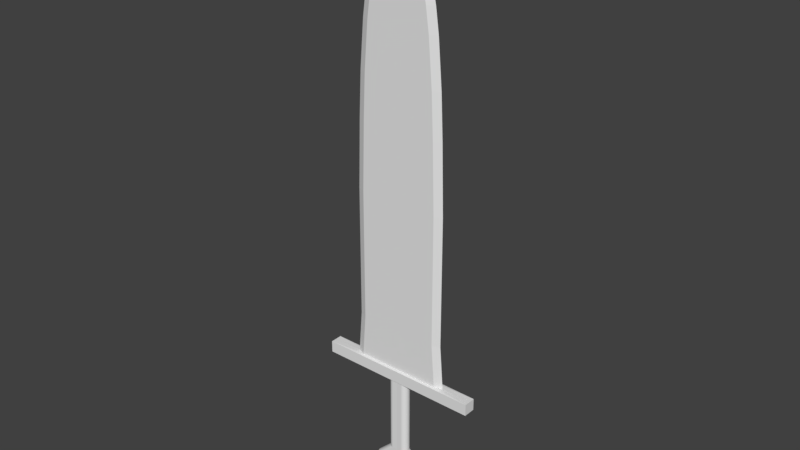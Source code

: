 # Source: Short_Fat_sword_1.blend  (saved by Blender 2.77.0; exported with 4.5.12 LTS)
import bpy
from mathutils import Matrix  # noqa: F401  (used for matrix-valued properties, if any)

bpy.ops.wm.read_factory_settings(use_empty=True)
scene = bpy.context.scene
scene.name = 'Scene'

# ---- collections
col_collection_1 = bpy.data.collections.new('Collection 1'); scene.collection.children.link(col_collection_1)

# ---- world
world_world = bpy.data.worlds.new('World'); scene.world = world_world
world_world.color = (0.05088, 0.05088, 0.05088)
world_world.use_sun_shadow = False
world_world.sun_shadow_jitter_overblur = 0.0
world_world.cycles.sampling_method = 'MANUAL'

# ---- meshes
me_cube_001 = bpy.data.meshes.new('Cube.001')
me_cube_001.from_pydata([(0.0, 0.1119, -0.2493), (0.0, 0.2045, -0.2111), (0.0, 0.2045, 0.1889), (0.0, 0.1119, 0.205), (0.2913, -0.1108, -0.2493), (2.76, -0.2045, -0.2111), (2.76, -0.2045, 0.1889), (1.457, -0.1108, 0.205), (0.0, -0.1108, 0.205), (0.0, -0.2045, 0.1889), (0.0, -0.2045, -0.2111), (0.0, -0.1108, -0.2493), (0.6894, 0.1119, 13.66), (0.2051, 0.187, -0.2463), (0.6894, -0.1108, 13.66), (0.2051, 0.187, -4.452), (0.0, 0.1119, 13.66), (0.1702, 0.1904, -0.2463), (0.0, -0.1108, 13.66), (0.1702, 0.1904, -4.452), (1.457, 0.1119, 0.205), (2.76, 0.2045, 0.1889), (2.76, 0.2045, -0.2111), (0.2913, 0.1119, -0.2493), (0.6894, 0.1119, 13.66), (0.6894, -0.1108, 13.66), (0.0, 0.1119, 13.66), (0.0, -0.1108, 13.66), (0.0, 0.0005809, 15.14), (0.9446, 0.0005809, 13.66), (0.0, 0.0005809, 0.205), (0.0, -1.249e-05, 0.1889), (0.0, -1.249e-05, -0.2111), (0.0, 0.0005809, -0.2493), (1.712, 0.0005809, 0.205), (2.76, -1.25e-05, 0.1889), (2.76, -1.25e-05, -0.2111), (0.2913, 0.0005809, -0.2493), (0.0, 0.0005809, 15.14), (0.9446, 0.0005809, 13.66), (0.2386, 0.1768, -4.452), (0.2386, 0.1768, -0.2463), (0.2695, 0.1603, -4.452), (0.2695, 0.1603, -0.2463), (0.2966, 0.138, -4.452), (0.2966, 0.138, -0.2463), (0.3188, 0.111, -4.452), (0.3188, 0.111, -0.2463), (0.3353, 0.08005, -4.452), (0.3353, 0.08005, -0.2463), (0.3455, 0.04652, -4.452), (0.3455, 0.04652, -0.2463), (0.349, 0.01165, -4.452), (0.349, 0.01165, -0.2463), (0.3455, -0.02323, -4.452), (0.3455, -0.02323, -0.2463), (0.3353, -0.05676, -4.452), (0.3353, -0.05676, -0.2463), (0.3188, -0.08767, -4.452), (0.3188, -0.08767, -0.2463), (0.2966, -0.1148, -4.452), (0.2966, -0.1148, -0.2463), (0.2695, -0.137, -4.452), (0.2695, -0.137, -0.2463), (0.2386, -0.1535, -4.452), (0.2386, -0.1535, -0.2463), (0.2051, -0.1637, -4.452), (0.2051, -0.1637, -0.2463), (0.1702, -0.1671, -4.452), (0.1702, -0.1671, -0.2463), (0.0, -0.1637, -4.452), (0.0, -0.1637, -0.2463), (0.0, -0.1535, -4.452), (0.0, -0.1535, -0.2463), (0.0, -0.137, -4.452), (0.0, -0.137, -0.2463), (0.0, -0.1148, -4.452), (0.0, -0.1148, -0.2463), (0.0, -0.08767, -4.452), (0.0, -0.08767, -0.2463), (0.0, -0.05676, -4.452), (0.0, -0.05676, -0.2463), (0.0, -0.02323, -4.452), (0.0, -0.02323, -0.2463), (0.0, 0.01165, -4.452), (0.0, 0.01165, -0.2463), (0.0, 0.04652, -4.452), (0.0, 0.04652, -0.2463), (0.0, 0.08005, -4.452), (0.0, 0.08005, -0.2463), (0.0, 0.111, -4.452), (0.0, 0.111, -0.2463), (0.0, 0.138, -4.452), (0.0, 0.138, -0.2463), (0.0, 0.1603, -4.452), (0.0, 0.1603, -0.2463), (0.0, 0.1768, -4.452), (0.0, 0.1768, -0.2463), (0.0, 0.187, -4.452), (0.0, 0.187, -0.2463), (0.2386, 0.1768, -0.792), (0.2386, 0.1768, -1.338), (0.2386, 0.1768, -2.915), (0.7744, 0.1768, -3.428), (0.2051, 0.187, -0.792), (0.2051, 0.187, -1.338), (0.2051, 0.187, -2.915), (0.7409, 0.187, -3.428), (0.706, 0.1904, -3.428), (0.1702, 0.1904, -2.915), (0.1702, 0.1904, -1.338), (0.1702, 0.1904, -0.792), (0.2695, 0.1603, -0.792), (0.2695, 0.1603, -1.338), (0.2695, 0.1603, -2.915), (0.8053, 0.1603, -3.428), (0.2966, 0.138, -0.792), (0.2966, 0.138, -1.338), (0.2966, 0.138, -2.915), (0.8324, 0.138, -3.428), (0.3188, 0.111, -0.792), (0.3188, 0.111, -1.338), (0.3188, 0.111, -2.915), (0.8546, 0.111, -3.428), (0.3353, 0.08005, -0.792), (0.3353, 0.08005, -1.338), (0.3353, 0.08005, -2.915), (0.8711, 0.08005, -3.428), (0.3455, 0.04652, -0.792), (0.3455, 0.04652, -1.338), (0.3455, 0.04652, -2.915), (0.8813, 0.04652, -3.428), (0.349, 0.01165, -0.792), (0.349, 0.01165, -1.338), (0.349, 0.01165, -2.915), (0.8847, 0.01165, -3.428), (0.3455, -0.02323, -0.792), (0.3455, -0.02323, -1.338), (0.3455, -0.02323, -2.915), (0.8813, -0.02323, -3.428), (0.3353, -0.05676, -0.792), (0.3353, -0.05676, -1.338), (0.3353, -0.05676, -2.915), (0.8711, -0.05676, -3.428), (0.3188, -0.08767, -0.792), (0.3188, -0.08767, -1.338), (0.3188, -0.08767, -2.915), (0.8546, -0.08767, -3.428), (0.2966, -0.1148, -0.792), (0.2966, -0.1148, -1.338), (0.2966, -0.1148, -2.915), (0.8324, -0.1148, -3.428), (0.2695, -0.137, -0.792), (0.2695, -0.137, -1.338), (0.2695, -0.137, -2.915), (0.8053, -0.137, -3.428), (0.2386, -0.1535, -0.792), (0.2386, -0.1535, -1.338), (0.2386, -0.1535, -2.915), (0.7744, -0.1535, -3.428), (0.2051, -0.1637, -0.792), (0.2051, -0.1637, -1.338), (0.2051, -0.1637, -2.915), (0.7409, -0.1637, -3.428), (0.1702, -0.1671, -0.792), (0.1702, -0.1671, -1.338), (0.1702, -0.1671, -2.915), (0.706, -0.1671, -3.428), (0.0, -0.1637, -0.792), (0.0, -0.1637, -1.338), (0.0, -0.1637, -2.915), (0.0, -0.1637, -3.428), (0.0, -0.1535, -0.792), (0.0, -0.1535, -1.338), (0.0, -0.1535, -2.915), (0.0, -0.1535, -3.428), (0.0, -0.137, -0.792), (0.0, -0.137, -1.338), (0.0, -0.137, -2.915), (0.0, -0.137, -3.428), (0.0, -0.1148, -0.792), (0.0, -0.1148, -1.338), (0.0, -0.1148, -2.915), (0.0, -0.1148, -3.428), (0.0, -0.08767, -0.792), (0.0, -0.08767, -1.338), (0.0, -0.08767, -2.915), (0.0, -0.08767, -3.428), (0.0, -0.05676, -0.792), (0.0, -0.05676, -1.338), (0.0, -0.05676, -2.915), (0.0, -0.05676, -3.428), (0.0, -0.02323, -0.792), (0.0, -0.02323, -1.338), (0.0, -0.02323, -2.915), (0.0, -0.02323, -3.428), (0.0, 0.01165, -0.792), (0.0, 0.01165, -1.338), (0.0, 0.01165, -2.915), (0.0, 0.01165, -3.428), (0.0, 0.04652, -0.792), (0.0, 0.04652, -1.338), (0.0, 0.04652, -2.915), (0.0, 0.04652, -3.428), (0.0, 0.08005, -0.792), (0.0, 0.08005, -1.338), (0.0, 0.08005, -2.915), (0.0, 0.08005, -3.428), (0.0, 0.111, -0.792), (0.0, 0.111, -1.338), (0.0, 0.111, -2.915), (0.0, 0.111, -3.428), (0.0, 0.138, -0.792), (0.0, 0.138, -1.338), (0.0, 0.138, -2.915), (0.0, 0.138, -3.428), (0.0, 0.1603, -0.792), (0.0, 0.1603, -1.338), (0.0, 0.1603, -2.915), (0.0, 0.1603, -3.428), (0.0, 0.1768, -0.792), (0.0, 0.1768, -1.338), (0.0, 0.1768, -2.915), (0.0, 0.1768, -3.428), (0.0, 0.187, -0.792), (0.0, 0.187, -1.338), (0.0, 0.187, -2.915), (0.0, 0.187, -3.428), (0.7744, 0.1768, -3.908), (0.7409, 0.187, -3.908), (0.8053, 0.1603, -3.908), (0.8324, 0.138, -3.908), (0.8546, 0.111, -3.908), (0.8711, 0.08005, -3.908), (0.8813, 0.04652, -3.908), (0.8847, 0.01165, -3.908), (0.8813, -0.02323, -3.908), (0.8711, -0.05676, -3.908), (0.8546, -0.08767, -3.908), (0.8324, -0.1148, -3.908), (0.8053, -0.137, -3.908), (0.7744, -0.1535, -3.908), (0.7409, -0.1637, -3.908), (0.706, -0.1671, -3.908), (0.0, -0.1637, -3.908), (0.0, -0.1535, -3.908), (0.0, -0.137, -3.908), (0.0, -0.1148, -3.908), (0.0, -0.08767, -3.908), (0.0, -0.05676, -3.908), (0.0, -0.02323, -3.908), (0.0, 0.01165, -3.908), (0.0, 0.04652, -3.908), (0.0, 0.08005, -3.908), (0.0, 0.111, -3.908), (0.0, 0.138, -3.908), (0.0, 0.1603, -3.908), (0.0, 0.1768, -3.908), (0.0, 0.187, -3.908), (0.706, 0.1904, -3.908), (0.2386, 0.1768, -1.653), (0.2386, 0.1768, -1.968), (0.2386, 0.1768, -2.284), (0.2386, 0.1768, -2.599), (0.2051, 0.187, -1.653), (0.2051, 0.187, -1.968), (0.2051, 0.187, -2.284), (0.2051, 0.187, -2.599), (0.1702, 0.1904, -2.599), (0.1702, 0.1904, -2.284), (0.1702, 0.1904, -1.968), (0.1702, 0.1904, -1.653), (0.2695, 0.1603, -1.653), (0.2695, 0.1603, -1.968), (0.2695, 0.1603, -2.284), (0.2695, 0.1603, -2.599), (0.2966, 0.138, -1.653), (0.2966, 0.138, -1.968), (0.2966, 0.138, -2.284), (0.2966, 0.138, -2.599), (0.3188, 0.111, -1.653), (0.3188, 0.111, -1.968), (0.3188, 0.111, -2.284), (0.3188, 0.111, -2.599), (0.3353, 0.08005, -1.653), (0.3353, 0.08005, -1.968), (0.3353, 0.08005, -2.284), (0.3353, 0.08005, -2.599), (0.3455, 0.04652, -1.653), (0.3455, 0.04652, -1.968), (0.3455, 0.04652, -2.284), (0.3455, 0.04652, -2.599), (0.349, 0.01165, -1.653), (0.349, 0.01165, -1.968), (0.349, 0.01165, -2.284), (0.349, 0.01165, -2.599), (0.3455, -0.02323, -1.653), (0.3455, -0.02323, -1.968), (0.3455, -0.02323, -2.284), (0.3455, -0.02323, -2.599), (0.3353, -0.05676, -1.653), (0.3353, -0.05676, -1.968), (0.3353, -0.05676, -2.284), (0.3353, -0.05676, -2.599), (0.3188, -0.08767, -1.653), (0.3188, -0.08767, -1.968), (0.3188, -0.08767, -2.284), (0.3188, -0.08767, -2.599), (0.2966, -0.1148, -1.653), (0.2966, -0.1148, -1.968), (0.2966, -0.1148, -2.284), (0.2966, -0.1148, -2.599), (0.2695, -0.137, -1.653), (0.2695, -0.137, -1.968), (0.2695, -0.137, -2.284), (0.2695, -0.137, -2.599), (0.2386, -0.1535, -1.653), (0.2386, -0.1535, -1.968), (0.2386, -0.1535, -2.284), (0.2386, -0.1535, -2.599), (0.2051, -0.1637, -1.653), (0.2051, -0.1637, -1.968), (0.2051, -0.1637, -2.284), (0.2051, -0.1637, -2.599), (0.1702, -0.1671, -1.653), (0.1702, -0.1671, -1.968), (0.1702, -0.1671, -2.284), (0.1702, -0.1671, -2.599), (0.0, -0.1637, -1.653), (0.0, -0.1637, -1.968), (0.0, -0.1637, -2.284), (0.0, -0.1637, -2.599), (0.0, -0.1535, -1.653), (0.0, -0.1535, -1.968), (0.0, -0.1535, -2.284), (0.0, -0.1535, -2.599), (0.0, -0.137, -1.653), (0.0, -0.137, -1.968), (0.0, -0.137, -2.284), (0.0, -0.137, -2.599), (0.0, -0.1148, -1.653), (0.0, -0.1148, -1.968), (0.0, -0.1148, -2.284), (0.0, -0.1148, -2.599), (0.0, -0.08767, -1.653), (0.0, -0.08767, -1.968), (0.0, -0.08767, -2.284), (0.0, -0.08767, -2.599), (0.0, -0.05676, -1.653), (0.0, -0.05676, -1.968), (0.0, -0.05676, -2.284), (0.0, -0.05676, -2.599), (0.0, -0.02323, -1.653), (0.0, -0.02323, -1.968), (0.0, -0.02323, -2.284), (0.0, -0.02323, -2.599), (0.0, 0.01165, -1.653), (0.0, 0.01165, -1.968), (0.0, 0.01165, -2.284), (0.0, 0.01165, -2.599), (0.0, 0.04652, -1.653), (0.0, 0.04652, -1.968), (0.0, 0.04652, -2.284), (0.0, 0.04652, -2.599), (0.0, 0.08005, -1.653), (0.0, 0.08005, -1.968), (0.0, 0.08005, -2.284), (0.0, 0.08005, -2.599), (0.0, 0.111, -1.653), (0.0, 0.111, -1.968), (0.0, 0.111, -2.284), (0.0, 0.111, -2.599), (0.0, 0.138, -1.653), (0.0, 0.138, -1.968), (0.0, 0.138, -2.284), (0.0, 0.138, -2.599), (0.0, 0.1603, -1.653), (0.0, 0.1603, -1.968), (0.0, 0.1603, -2.284), (0.0, 0.1603, -2.599), (0.0, 0.1768, -1.653), (0.0, 0.1768, -1.968), (0.0, 0.1768, -2.284), (0.0, 0.1768, -2.599), (0.0, 0.187, -1.653), (0.0, 0.187, -1.968), (0.0, 0.187, -2.284), (0.0, 0.187, -2.599), (0.2386, 0.1768, -4.244), (0.2051, 0.187, -4.244), (0.2695, 0.1603, -4.244), (0.2966, 0.138, -4.244), (0.3188, 0.111, -4.244), (0.3353, 0.08005, -4.244), (0.3455, 0.04652, -4.244), (0.349, 0.01165, -4.244), (0.3455, -0.02323, -4.244), (0.3353, -0.05676, -4.244), (0.3188, -0.08767, -4.244), (0.2966, -0.1148, -4.244), (0.2695, -0.137, -4.244), (0.2386, -0.1535, -4.244), (0.2051, -0.1637, -4.244), (0.1702, -0.1671, -4.244), (0.0, -0.1637, -4.244), (0.0, -0.1535, -4.244), (0.0, -0.137, -4.244), (0.0, -0.1148, -4.244), (0.0, -0.08767, -4.244), (0.0, -0.05676, -4.244), (0.0, -0.02323, -4.244), (0.0, 0.01165, -4.244), (0.0, 0.04652, -4.244), (0.0, 0.08005, -4.244), (0.0, 0.111, -4.244), (0.0, 0.138, -4.244), (0.0, 0.1603, -4.244), (0.0, 0.1768, -4.244), (0.0, 0.187, -4.244), (0.1702, 0.1904, -4.244), (1.216, 0.1119, 9.861), (1.279, 0.1119, 8.389), (1.343, 0.1119, 6.092), (1.343, 0.1119, 4.62), (1.343, 0.1119, 3.149), (1.343, 0.1119, 1.677), (0.0, -0.1108, 1.677), (0.0, -0.1108, 3.149), (0.0, -0.1108, 4.62), (0.0, -0.1108, 6.092), (0.0, -0.1108, 8.389), (0.0, -0.1108, 9.861), (1.216, -0.1108, 9.861), (1.279, -0.1108, 8.389), (1.343, -0.1108, 6.092), (1.343, -0.1108, 4.62), (1.343, -0.1108, 3.149), (1.343, -0.1108, 1.677), (0.0, 0.1119, 9.861), (0.0, 0.1119, 8.389), (0.0, 0.1119, 6.092), (0.0, 0.1119, 4.62), (0.0, 0.1119, 3.149), (0.0, 0.1119, 1.677), (1.471, 0.0005809, 9.861), (1.535, 0.0005809, 8.389), (1.598, 0.0005809, 6.092), (1.598, 0.0005809, 4.62), (1.598, 0.0005809, 3.149), (1.598, 0.0005809, 1.677), (0.0, 0.0005809, 9.861), (0.0, 0.0005809, 8.389), (0.0, 0.0005809, 6.092), (0.0, 0.0005809, 4.62), (0.0, 0.0005809, 3.149), (0.0, 0.0005809, 1.677), (0.0, -0.1108, 10.65), (0.0, -0.1108, 11.43), (0.0, -0.1108, 12.22), (0.9815, 0.1119, 12.22), (1.089, 0.1119, 11.43), (1.153, 0.1119, 10.65), (0.9815, -0.1108, 12.22), (1.089, -0.1108, 11.43), (1.153, -0.1108, 10.65), (0.0, 0.1119, 12.22), (0.0, 0.1119, 11.43), (0.0, 0.1119, 10.65), (1.237, 0.0005809, 12.22), (1.344, 0.0005809, 11.43), (1.408, 0.0005809, 10.65), (0.0, 0.0005809, 12.22), (0.0, 0.0005809, 11.43), (0.0, 0.0005809, 10.65), (0.1456, -0.1108, -0.2493), (1.38, 0.2045, -0.2111), (1.38, -0.2045, -0.2111), (1.38, 0.2045, 0.1889), (0.7286, 0.1119, 0.205), (0.7286, -0.1108, 0.205), (0.1456, 0.1119, -0.2493), (1.38, -0.2045, 0.1889), (0.3447, -0.1108, 13.66), (0.3447, 0.1119, 13.66), (0.3447, -0.1108, 13.66), (0.3447, 0.1119, 13.66), (0.5152, 0.01348, 14.53), (0.608, 0.1119, 9.861), (0.6397, 0.1119, 8.389), (0.6715, 0.1119, 6.092), (0.6715, 0.1119, 4.62), (0.6715, 0.1119, 3.149), (0.6715, 0.1119, 1.677), (0.608, -0.1108, 9.861), (0.6397, -0.1108, 8.389), (0.6715, -0.1108, 6.092), (0.6715, -0.1108, 4.62), (0.6715, -0.1108, 3.149), (0.6715, -0.1108, 1.677), (0.4907, -0.1108, 12.22), (0.5445, -0.1108, 11.43), (0.5763, -0.1108, 10.65), (0.4907, 0.1119, 12.22), (0.5445, 0.1119, 11.43), (0.5763, 0.1119, 10.65), (0.829, -0.04986, 13.66), (0.0, -0.04986, 0.205), (0.0, -0.09264, 0.1889), (0.0, -0.09264, -0.2111), (0.0, -0.04986, -0.2493), (0.829, -0.04986, 13.66), (0.0, -0.04986, 14.47), (1.597, -0.04986, 0.205), (2.76, -0.09264, 0.1889), (2.76, -0.09264, -0.2111), (0.2913, -0.04986, -0.2493), (0.0, -0.04986, 14.47), (0.0, -0.04986, 9.861), (0.0, -0.04986, 8.389), (0.0, -0.04986, 6.092), (0.0, -0.04986, 4.62), (0.0, -0.04986, 3.149), (0.0, -0.04986, 1.677), (1.356, -0.04986, 9.861), (1.419, -0.04986, 8.389), (1.483, -0.04986, 6.092), (1.483, -0.04986, 4.62), (1.483, -0.04986, 3.149), (1.483, -0.04986, 1.677), (1.121, -0.04986, 12.22), (1.229, -0.04986, 11.43), (1.292, -0.04986, 10.65), (0.0, -0.04986, 12.22), (0.0, -0.04986, 11.43), (0.0, -0.04986, 10.65), (0.438, -0.0428, 14.13)], [], [(481, 9, 10, 476), (30, 3, 2, 31), (477, 21, 22, 475), (32, 1, 0, 33), (498, 426, 8, 479), (479, 8, 9, 481), (104, 13, 41, 100), (476, 10, 11, 474), (455, 443, 3, 30), (511, 18, 27, 516), (478, 20, 21, 477), (31, 2, 1, 32), (492, 425, 20, 478), (475, 22, 23, 480), (528, 437, 7, 512), (512, 7, 6, 513), (513, 6, 5, 514), (514, 5, 4, 515), (486, 485, 26, 38), (483, 16, 26, 485), (482, 14, 25, 484), (29, 12, 24, 39), (505, 29, 39, 510), (535, 486, 38, 516), (22, 36, 37, 23), (21, 35, 36, 22), (20, 34, 35, 21), (425, 449, 34, 20), (507, 31, 32, 508), (16, 28, 38, 26), (522, 455, 30, 506), (111, 17, 13, 104), (508, 32, 33, 509), (506, 30, 31, 507), (100, 41, 43, 112), (112, 43, 45, 116), (116, 45, 47, 120), (120, 47, 49, 124), (124, 49, 51, 128), (128, 51, 53, 132), (132, 53, 55, 136), (136, 55, 57, 140), (140, 57, 59, 144), (144, 59, 61, 148), (148, 61, 63, 152), (152, 63, 65, 156), (156, 65, 67, 160), (160, 67, 69, 164), (164, 69, 71, 168), (168, 71, 73, 172), (172, 73, 75, 176), (176, 75, 77, 180), (180, 77, 79, 184), (184, 79, 81, 188), (188, 81, 83, 192), (192, 83, 85, 196), (196, 85, 87, 200), (200, 87, 89, 204), (204, 89, 91, 208), (208, 91, 93, 212), (212, 93, 95, 216), (216, 95, 97, 220), (40, 42, 44, 46, 48, 50, 52, 54, 56, 58, 60, 62, 64, 66, 68, 70, 72, 74, 76, 78, 80, 82, 84, 86, 88, 90, 92, 94, 96, 98, 19, 15), (220, 97, 99, 224), (224, 99, 17, 111), (43, 41, 13, 17, 99, 97, 95, 93, 91, 89, 87, 85, 83, 81, 79, 77, 75, 73, 71, 69, 67, 65, 63, 61, 59, 57, 55, 53, 51, 49, 47, 45), (258, 227, 108, 259), (227, 226, 109, 108), (384, 225, 110, 271), (225, 224, 111, 110), (257, 223, 227, 258), (223, 222, 226, 227), (380, 221, 225, 384), (221, 220, 224, 225), (256, 219, 223, 257), (219, 218, 222, 223), (376, 217, 221, 380), (217, 216, 220, 221), (255, 215, 219, 256), (215, 214, 218, 219), (372, 213, 217, 376), (213, 212, 216, 217), (254, 211, 215, 255), (211, 210, 214, 215), (368, 209, 213, 372), (209, 208, 212, 213), (253, 207, 211, 254), (207, 206, 210, 211), (364, 205, 209, 368), (205, 204, 208, 209), (252, 203, 207, 253), (203, 202, 206, 207), (360, 201, 205, 364), (201, 200, 204, 205), (251, 199, 203, 252), (199, 198, 202, 203), (356, 197, 201, 360), (197, 196, 200, 201), (250, 195, 199, 251), (195, 194, 198, 199), (352, 193, 197, 356), (193, 192, 196, 197), (249, 191, 195, 250), (191, 190, 194, 195), (348, 189, 193, 352), (189, 188, 192, 193), (248, 187, 191, 249), (187, 186, 190, 191), (344, 185, 189, 348), (185, 184, 188, 189), (247, 183, 187, 248), (183, 182, 186, 187), (340, 181, 185, 344), (181, 180, 184, 185), (246, 179, 183, 247), (179, 178, 182, 183), (336, 177, 181, 340), (177, 176, 180, 181), (245, 175, 179, 246), (175, 174, 178, 179), (332, 173, 177, 336), (173, 172, 176, 177), (244, 171, 175, 245), (171, 170, 174, 175), (328, 169, 173, 332), (169, 168, 172, 173), (243, 167, 171, 244), (167, 166, 170, 171), (324, 165, 169, 328), (165, 164, 168, 169), (242, 163, 167, 243), (163, 162, 166, 167), (320, 161, 165, 324), (161, 160, 164, 165), (241, 159, 163, 242), (159, 158, 162, 163), (316, 157, 161, 320), (157, 156, 160, 161), (240, 155, 159, 241), (155, 154, 158, 159), (312, 153, 157, 316), (153, 152, 156, 157), (239, 151, 155, 240), (151, 150, 154, 155), (308, 149, 153, 312), (149, 148, 152, 153), (238, 147, 151, 239), (147, 146, 150, 151), (304, 145, 149, 308), (145, 144, 148, 149), (237, 143, 147, 238), (143, 142, 146, 147), (300, 141, 145, 304), (141, 140, 144, 145), (236, 139, 143, 237), (139, 138, 142, 143), (296, 137, 141, 300), (137, 136, 140, 141), (235, 135, 139, 236), (135, 134, 138, 139), (292, 133, 137, 296), (133, 132, 136, 137), (234, 131, 135, 235), (131, 130, 134, 135), (288, 129, 133, 292), (129, 128, 132, 133), (233, 127, 131, 234), (127, 126, 130, 131), (284, 125, 129, 288), (125, 124, 128, 129), (232, 123, 127, 233), (123, 122, 126, 127), (280, 121, 125, 284), (121, 120, 124, 125), (231, 119, 123, 232), (119, 118, 122, 123), (276, 117, 121, 280), (117, 116, 120, 121), (230, 115, 119, 231), (115, 114, 118, 119), (272, 113, 117, 276), (113, 112, 116, 117), (228, 103, 115, 230), (103, 102, 114, 115), (260, 101, 113, 272), (101, 100, 112, 113), (259, 108, 107, 229), (108, 109, 106, 107), (271, 110, 105, 264), (110, 111, 104, 105), (229, 107, 103, 228), (107, 106, 102, 103), (264, 105, 101, 260), (105, 104, 100, 101), (389, 229, 228, 388), (419, 259, 229, 389), (388, 228, 230, 390), (390, 230, 231, 391), (391, 231, 232, 392), (392, 232, 233, 393), (393, 233, 234, 394), (394, 234, 235, 395), (395, 235, 236, 396), (396, 236, 237, 397), (397, 237, 238, 398), (398, 238, 239, 399), (399, 239, 240, 400), (400, 240, 241, 401), (401, 241, 242, 402), (402, 242, 243, 403), (403, 243, 244, 404), (404, 244, 245, 405), (405, 245, 246, 406), (406, 246, 247, 407), (407, 247, 248, 408), (408, 248, 249, 409), (409, 249, 250, 410), (410, 250, 251, 411), (411, 251, 252, 412), (412, 252, 253, 413), (413, 253, 254, 414), (414, 254, 255, 415), (415, 255, 256, 416), (416, 256, 257, 417), (417, 257, 258, 418), (418, 258, 259, 419), (106, 267, 263, 102), (267, 266, 262, 263), (266, 265, 261, 262), (265, 264, 260, 261), (109, 268, 267, 106), (268, 269, 266, 267), (269, 270, 265, 266), (270, 271, 264, 265), (102, 263, 275, 114), (263, 262, 274, 275), (262, 261, 273, 274), (261, 260, 272, 273), (114, 275, 279, 118), (275, 274, 278, 279), (274, 273, 277, 278), (273, 272, 276, 277), (118, 279, 283, 122), (279, 278, 282, 283), (278, 277, 281, 282), (277, 276, 280, 281), (122, 283, 287, 126), (283, 282, 286, 287), (282, 281, 285, 286), (281, 280, 284, 285), (126, 287, 291, 130), (287, 286, 290, 291), (286, 285, 289, 290), (285, 284, 288, 289), (130, 291, 295, 134), (291, 290, 294, 295), (290, 289, 293, 294), (289, 288, 292, 293), (134, 295, 299, 138), (295, 294, 298, 299), (294, 293, 297, 298), (293, 292, 296, 297), (138, 299, 303, 142), (299, 298, 302, 303), (298, 297, 301, 302), (297, 296, 300, 301), (142, 303, 307, 146), (303, 302, 306, 307), (302, 301, 305, 306), (301, 300, 304, 305), (146, 307, 311, 150), (307, 306, 310, 311), (306, 305, 309, 310), (305, 304, 308, 309), (150, 311, 315, 154), (311, 310, 314, 315), (310, 309, 313, 314), (309, 308, 312, 313), (154, 315, 319, 158), (315, 314, 318, 319), (314, 313, 317, 318), (313, 312, 316, 317), (158, 319, 323, 162), (319, 318, 322, 323), (318, 317, 321, 322), (317, 316, 320, 321), (162, 323, 327, 166), (323, 322, 326, 327), (322, 321, 325, 326), (321, 320, 324, 325), (166, 327, 331, 170), (327, 326, 330, 331), (326, 325, 329, 330), (325, 324, 328, 329), (170, 331, 335, 174), (331, 330, 334, 335), (330, 329, 333, 334), (329, 328, 332, 333), (174, 335, 339, 178), (335, 334, 338, 339), (334, 333, 337, 338), (333, 332, 336, 337), (178, 339, 343, 182), (339, 338, 342, 343), (338, 337, 341, 342), (337, 336, 340, 341), (182, 343, 347, 186), (343, 342, 346, 347), (342, 341, 345, 346), (341, 340, 344, 345), (186, 347, 351, 190), (347, 346, 350, 351), (346, 345, 349, 350), (345, 344, 348, 349), (190, 351, 355, 194), (351, 350, 354, 355), (350, 349, 353, 354), (349, 348, 352, 353), (194, 355, 359, 198), (355, 354, 358, 359), (354, 353, 357, 358), (353, 352, 356, 357), (198, 359, 363, 202), (359, 358, 362, 363), (358, 357, 361, 362), (357, 356, 360, 361), (202, 363, 367, 206), (363, 362, 366, 367), (362, 361, 365, 366), (361, 360, 364, 365), (206, 367, 371, 210), (367, 366, 370, 371), (366, 365, 369, 370), (365, 364, 368, 369), (210, 371, 375, 214), (371, 370, 374, 375), (370, 369, 373, 374), (369, 368, 372, 373), (214, 375, 379, 218), (375, 374, 378, 379), (374, 373, 377, 378), (373, 372, 376, 377), (218, 379, 383, 222), (379, 378, 382, 383), (378, 377, 381, 382), (377, 376, 380, 381), (222, 383, 387, 226), (383, 382, 386, 387), (382, 381, 385, 386), (381, 380, 384, 385), (226, 387, 268, 109), (387, 386, 269, 268), (386, 385, 270, 269), (385, 384, 271, 270), (98, 418, 419, 19), (96, 417, 418, 98), (94, 416, 417, 96), (92, 415, 416, 94), (90, 414, 415, 92), (88, 413, 414, 90), (86, 412, 413, 88), (84, 411, 412, 86), (82, 410, 411, 84), (80, 409, 410, 82), (78, 408, 409, 80), (76, 407, 408, 78), (74, 406, 407, 76), (72, 405, 406, 74), (70, 404, 405, 72), (68, 403, 404, 70), (66, 402, 403, 68), (64, 401, 402, 66), (62, 400, 401, 64), (60, 399, 400, 62), (58, 398, 399, 60), (56, 397, 398, 58), (54, 396, 397, 56), (52, 395, 396, 54), (50, 394, 395, 52), (48, 393, 394, 50), (46, 392, 393, 48), (44, 391, 392, 46), (42, 390, 391, 44), (40, 388, 390, 42), (19, 419, 389, 15), (15, 389, 388, 40), (534, 473, 450, 517), (517, 450, 451, 518), (518, 451, 452, 519), (519, 452, 453, 520), (520, 453, 454, 521), (521, 454, 455, 522), (461, 470, 444, 420), (420, 444, 445, 421), (421, 445, 446, 422), (422, 446, 447, 423), (423, 447, 448, 424), (424, 448, 449, 425), (531, 464, 432, 523), (523, 432, 433, 524), (524, 433, 434, 525), (525, 434, 435, 526), (526, 435, 436, 527), (527, 436, 437, 528), (504, 461, 420, 487), (487, 420, 421, 488), (488, 421, 422, 489), (489, 422, 423, 490), (490, 423, 424, 491), (491, 424, 425, 492), (473, 467, 438, 450), (450, 438, 439, 451), (451, 439, 440, 452), (452, 440, 441, 453), (453, 441, 442, 454), (454, 442, 443, 455), (501, 456, 431, 493), (493, 431, 430, 494), (494, 430, 429, 495), (495, 429, 428, 496), (496, 428, 427, 497), (497, 427, 426, 498), (482, 18, 458, 499), (499, 458, 457, 500), (500, 457, 456, 501), (28, 16, 465, 471), (471, 465, 466, 472), (472, 466, 467, 473), (483, 12, 459, 502), (502, 459, 460, 503), (503, 460, 461, 504), (505, 14, 462, 529), (529, 462, 463, 530), (530, 463, 464, 531), (12, 29, 468, 459), (459, 468, 469, 460), (460, 469, 470, 461), (511, 28, 471, 532), (532, 471, 472, 533), (533, 472, 473, 534), (466, 503, 504, 467), (465, 502, 503, 466), (16, 483, 502, 465), (463, 500, 501, 464), (462, 499, 500, 463), (14, 482, 499, 462), (436, 497, 498, 437), (435, 496, 497, 436), (434, 495, 496, 435), (433, 494, 495, 434), (432, 493, 494, 433), (464, 501, 493, 432), (442, 491, 492, 443), (441, 490, 491, 442), (440, 489, 490, 441), (439, 488, 489, 440), (438, 487, 488, 439), (467, 504, 487, 438), (510, 39, 486, 535), (18, 482, 484, 27), (12, 483, 485, 24), (39, 24, 485, 486), (1, 475, 480, 0), (443, 492, 478, 3), (3, 478, 477, 2), (5, 476, 474, 4), (7, 479, 481, 6), (437, 498, 479, 7), (2, 477, 475, 1), (6, 481, 476, 5), (25, 510, 535, 484), (457, 533, 534, 456), (458, 532, 533, 457), (18, 511, 532, 458), (469, 530, 531, 470), (468, 529, 530, 469), (29, 505, 529, 468), (448, 527, 528, 449), (447, 526, 527, 448), (446, 525, 526, 447), (445, 524, 525, 446), (444, 523, 524, 445), (470, 531, 523, 444), (427, 521, 522, 426), (428, 520, 521, 427), (429, 519, 520, 428), (430, 518, 519, 429), (431, 517, 518, 430), (456, 534, 517, 431), (8, 506, 507, 9), (10, 508, 509, 11), (426, 522, 506, 8), (9, 507, 508, 10), (484, 535, 516, 27), (14, 505, 510, 25), (36, 514, 515, 37), (35, 513, 514, 36), (34, 512, 513, 35), (449, 528, 512, 34), (28, 511, 516, 38)])
me_cube_001.use_remesh_preserve_volume = False
me_cube_001.use_remesh_preserve_attributes = False
me_cube_001.use_mirror_vertex_groups = False
me_cube_001.update()

# ---- objects
ob_cube = bpy.data.objects.new('Cube', me_cube_001)

# ---- transforms, parenting, visibility, modifiers, constraints
ob_cube.location = (0.0, 0.0, 0.0)
ob_cube.lineart.crease_threshold = 0.0
_m = ob_cube.modifiers.new('Mirror', 'MIRROR')
_m.use_clip = True

# ---- collection membership
col_collection_1.objects.link(ob_cube)

# ---- scene / render settings (as saved in the file)
scene.frame_start = 1; scene.frame_end = 250; scene.frame_set(1)
scene.render.engine = 'BLENDER_EEVEE_NEXT'
scene.render.resolution_percentage = 50
scene.render.dither_intensity = 0.0
scene.cycles.use_denoising = False
scene.cycles.samples = 128
scene.cycles.sampling_pattern = 'TABULATED_SOBOL'
scene.cycles.light_sampling_threshold = 0.0
scene.cycles.use_adaptive_sampling = False
scene.cycles.use_light_tree = False
scene.cycles.blur_glossy = 0.0
scene.cycles.sample_clamp_indirect = 0.0
scene.view_settings.view_transform = 'Standard'
bpy.context.view_layer.update()

# ---- added for rendering (the .blend has no active camera and no usable light): camera, sun
cam_auto = bpy.data.cameras.new('AutoCamera')
cam_auto.lens = 50.0
cam_auto.sensor_width = 36.0
cam_auto.clip_end = 1000.0
ob_auto_camera = bpy.data.objects.new('AutoCamera', cam_auto)
scene.collection.objects.link(ob_auto_camera)
ob_auto_camera.location = (18.8348, -22.6018, 20.4104)
ob_auto_camera.rotation_euler = (1.09748, -7.21219e-08, 0.694738)
scene.camera = ob_auto_camera
light_auto_sun = bpy.data.lights.new('AutoSun', 'SUN')
light_auto_sun.energy = 3.0
light_auto_sun.angle = 0.0523599
ob_auto_sun = bpy.data.objects.new('AutoSun', light_auto_sun)
scene.collection.objects.link(ob_auto_sun)
ob_auto_sun.rotation_euler = (0.872665, 0.174533, 0.523599)
bpy.context.view_layer.update()
